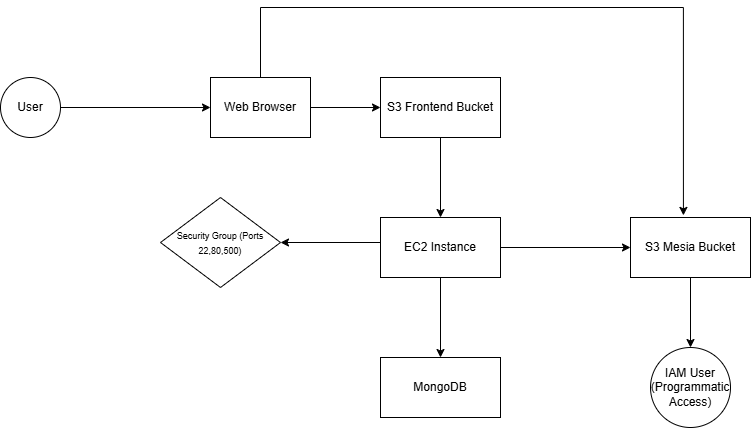

The diagram above was exported from draw.io. Its source (the exported page's mxGraphModel, read from the mxfile embedded in the PNG):
<mxGraphModel dx="874" dy="579" grid="0" gridSize="10" guides="1" tooltips="1" connect="1" arrows="1" fold="1" page="1" pageScale="1" pageWidth="827" pageHeight="1169" background="light-dark(#ffffff, #2c2a2a)" math="0" shadow="0">
  <root>
    <mxCell id="0" />
    <mxCell id="1" parent="0" />
    <mxCell id="eFM9uBIe46fVmiIQ393M-23" value="" style="edgeStyle=orthogonalEdgeStyle;rounded=0;orthogonalLoop=1;jettySize=auto;html=1;" edge="1" parent="1" source="eFM9uBIe46fVmiIQ393M-18" target="eFM9uBIe46fVmiIQ393M-22">
      <mxGeometry relative="1" as="geometry" />
    </mxCell>
    <mxCell id="eFM9uBIe46fVmiIQ393M-18" value="User" style="ellipse;whiteSpace=wrap;html=1;aspect=fixed;" vertex="1" parent="1">
      <mxGeometry x="60" y="230" width="60" height="60" as="geometry" />
    </mxCell>
    <mxCell id="eFM9uBIe46fVmiIQ393M-25" value="" style="edgeStyle=orthogonalEdgeStyle;rounded=0;orthogonalLoop=1;jettySize=auto;html=1;" edge="1" parent="1" source="eFM9uBIe46fVmiIQ393M-22" target="eFM9uBIe46fVmiIQ393M-24">
      <mxGeometry relative="1" as="geometry" />
    </mxCell>
    <mxCell id="eFM9uBIe46fVmiIQ393M-22" value="Web Browser" style="whiteSpace=wrap;html=1;" vertex="1" parent="1">
      <mxGeometry x="270" y="230" width="100" height="60" as="geometry" />
    </mxCell>
    <mxCell id="eFM9uBIe46fVmiIQ393M-27" value="" style="edgeStyle=orthogonalEdgeStyle;rounded=0;orthogonalLoop=1;jettySize=auto;html=1;" edge="1" parent="1" source="eFM9uBIe46fVmiIQ393M-24" target="eFM9uBIe46fVmiIQ393M-26">
      <mxGeometry relative="1" as="geometry" />
    </mxCell>
    <mxCell id="eFM9uBIe46fVmiIQ393M-24" value="S3 Frontend Bucket" style="whiteSpace=wrap;html=1;" vertex="1" parent="1">
      <mxGeometry x="440" y="230" width="120" height="60" as="geometry" />
    </mxCell>
    <mxCell id="eFM9uBIe46fVmiIQ393M-29" value="" style="edgeStyle=orthogonalEdgeStyle;rounded=0;orthogonalLoop=1;jettySize=auto;html=1;" edge="1" parent="1" source="eFM9uBIe46fVmiIQ393M-26" target="eFM9uBIe46fVmiIQ393M-28">
      <mxGeometry relative="1" as="geometry" />
    </mxCell>
    <mxCell id="eFM9uBIe46fVmiIQ393M-33" style="edgeStyle=orthogonalEdgeStyle;rounded=0;orthogonalLoop=1;jettySize=auto;html=1;exitX=1;exitY=0.5;exitDx=0;exitDy=0;entryX=0;entryY=0.5;entryDx=0;entryDy=0;" edge="1" parent="1" source="eFM9uBIe46fVmiIQ393M-26" target="eFM9uBIe46fVmiIQ393M-32">
      <mxGeometry relative="1" as="geometry" />
    </mxCell>
    <mxCell id="eFM9uBIe46fVmiIQ393M-36" value="" style="edgeStyle=orthogonalEdgeStyle;rounded=0;orthogonalLoop=1;jettySize=auto;html=1;exitX=0.009;exitY=0.336;exitDx=0;exitDy=0;exitPerimeter=0;" edge="1" parent="1" source="eFM9uBIe46fVmiIQ393M-26" target="eFM9uBIe46fVmiIQ393M-35">
      <mxGeometry relative="1" as="geometry">
        <Array as="points">
          <mxPoint x="441" y="395" />
        </Array>
      </mxGeometry>
    </mxCell>
    <mxCell id="eFM9uBIe46fVmiIQ393M-26" value="EC2 Instance" style="whiteSpace=wrap;html=1;" vertex="1" parent="1">
      <mxGeometry x="440" y="370" width="120" height="60" as="geometry" />
    </mxCell>
    <mxCell id="eFM9uBIe46fVmiIQ393M-28" value="MongoDB" style="whiteSpace=wrap;html=1;" vertex="1" parent="1">
      <mxGeometry x="440" y="510" width="120" height="60" as="geometry" />
    </mxCell>
    <mxCell id="eFM9uBIe46fVmiIQ393M-38" value="" style="edgeStyle=orthogonalEdgeStyle;rounded=0;orthogonalLoop=1;jettySize=auto;html=1;" edge="1" parent="1" source="eFM9uBIe46fVmiIQ393M-32" target="eFM9uBIe46fVmiIQ393M-37">
      <mxGeometry relative="1" as="geometry" />
    </mxCell>
    <mxCell id="eFM9uBIe46fVmiIQ393M-32" value="S3 Mesia Bucket" style="whiteSpace=wrap;html=1;" vertex="1" parent="1">
      <mxGeometry x="690" y="370" width="120" height="60" as="geometry" />
    </mxCell>
    <mxCell id="eFM9uBIe46fVmiIQ393M-34" style="edgeStyle=orthogonalEdgeStyle;rounded=0;orthogonalLoop=1;jettySize=auto;html=1;exitX=0.5;exitY=0;exitDx=0;exitDy=0;entryX=0.441;entryY=-0.035;entryDx=0;entryDy=0;entryPerimeter=0;" edge="1" parent="1" source="eFM9uBIe46fVmiIQ393M-22" target="eFM9uBIe46fVmiIQ393M-32">
      <mxGeometry relative="1" as="geometry">
        <Array as="points">
          <mxPoint x="320" y="160" />
          <mxPoint x="743" y="160" />
        </Array>
      </mxGeometry>
    </mxCell>
    <mxCell id="eFM9uBIe46fVmiIQ393M-35" value="&lt;font style=&quot;font-size: 9px;&quot;&gt;Security Group (Ports 22,80,500)&lt;/font&gt;" style="rhombus;whiteSpace=wrap;html=1;" vertex="1" parent="1">
      <mxGeometry x="220" y="350" width="120" height="90" as="geometry" />
    </mxCell>
    <mxCell id="eFM9uBIe46fVmiIQ393M-37" value="IAM User (Programmatic Access)" style="ellipse;whiteSpace=wrap;html=1;" vertex="1" parent="1">
      <mxGeometry x="710" y="500" width="80" height="80" as="geometry" />
    </mxCell>
  </root>
</mxGraphModel>